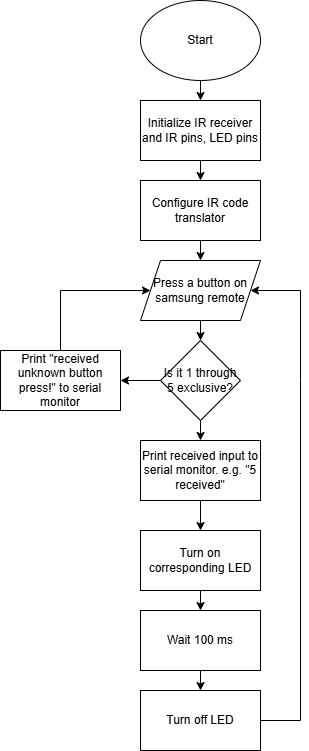

The diagram above was exported from draw.io. Its source (the exported page's mxGraphModel, read from the mxfile embedded in the PNG):
<mxGraphModel dx="1414" dy="785" grid="1" gridSize="10" guides="1" tooltips="1" connect="1" arrows="1" fold="1" page="1" pageScale="1" pageWidth="850" pageHeight="1100" math="0" shadow="0">
  <root>
    <mxCell id="0" />
    <mxCell id="1" parent="0" />
    <mxCell id="63170754xPlYZta3EFPt-10" edge="1" parent="1" source="63170754xPlYZta3EFPt-1" style="edgeStyle=orthogonalEdgeStyle;rounded=0;orthogonalLoop=1;jettySize=auto;html=1;exitX=0.5;exitY=1;exitDx=0;exitDy=0;entryX=0.5;entryY=0;entryDx=0;entryDy=0;" target="63170754xPlYZta3EFPt-2">
      <mxGeometry relative="1" as="geometry" />
    </mxCell>
    <mxCell id="63170754xPlYZta3EFPt-1" parent="1" style="ellipse;whiteSpace=wrap;html=1;" value="Start" vertex="1">
      <mxGeometry height="80" width="120" x="340" y="40" as="geometry" />
    </mxCell>
    <mxCell id="63170754xPlYZta3EFPt-7" edge="1" parent="1" source="63170754xPlYZta3EFPt-2" style="edgeStyle=orthogonalEdgeStyle;rounded=0;orthogonalLoop=1;jettySize=auto;html=1;exitX=0.5;exitY=1;exitDx=0;exitDy=0;entryX=0.5;entryY=0;entryDx=0;entryDy=0;" target="63170754xPlYZta3EFPt-3">
      <mxGeometry relative="1" as="geometry" />
    </mxCell>
    <mxCell id="63170754xPlYZta3EFPt-2" parent="1" style="rounded=0;whiteSpace=wrap;html=1;" value="Initialize IR receiver and IR pins, LED pins" vertex="1">
      <mxGeometry height="60" width="120" x="340" y="140" as="geometry" />
    </mxCell>
    <mxCell id="63170754xPlYZta3EFPt-6" edge="1" parent="1" source="63170754xPlYZta3EFPt-3" style="edgeStyle=orthogonalEdgeStyle;rounded=0;orthogonalLoop=1;jettySize=auto;html=1;exitX=0.5;exitY=1;exitDx=0;exitDy=0;entryX=0.5;entryY=0;entryDx=0;entryDy=0;" target="63170754xPlYZta3EFPt-5">
      <mxGeometry relative="1" as="geometry" />
    </mxCell>
    <mxCell id="63170754xPlYZta3EFPt-3" parent="1" style="rounded=0;whiteSpace=wrap;html=1;" value="Configure IR code translator" vertex="1">
      <mxGeometry height="60" width="120" x="340" y="220" as="geometry" />
    </mxCell>
    <mxCell id="63170754xPlYZta3EFPt-9" edge="1" parent="1" source="63170754xPlYZta3EFPt-5" style="edgeStyle=orthogonalEdgeStyle;rounded=0;orthogonalLoop=1;jettySize=auto;html=1;exitX=0.5;exitY=1;exitDx=0;exitDy=0;entryX=0.5;entryY=0;entryDx=0;entryDy=0;">
      <mxGeometry relative="1" as="geometry">
        <mxPoint x="400" y="380" as="targetPoint" />
      </mxGeometry>
    </mxCell>
    <mxCell id="63170754xPlYZta3EFPt-5" parent="1" style="shape=parallelogram;perimeter=parallelogramPerimeter;whiteSpace=wrap;html=1;fixedSize=1;" value="Press a button on samsung remote" vertex="1">
      <mxGeometry height="60" width="120" x="340" y="300" as="geometry" />
    </mxCell>
    <mxCell id="63170754xPlYZta3EFPt-26" edge="1" parent="1" source="63170754xPlYZta3EFPt-13" style="edgeStyle=orthogonalEdgeStyle;rounded=0;orthogonalLoop=1;jettySize=auto;html=1;exitX=0.5;exitY=1;exitDx=0;exitDy=0;entryX=0.5;entryY=0;entryDx=0;entryDy=0;" target="63170754xPlYZta3EFPt-25">
      <mxGeometry relative="1" as="geometry" />
    </mxCell>
    <mxCell id="63170754xPlYZta3EFPt-13" parent="1" style="rounded=0;whiteSpace=wrap;html=1;" value="Print received input to serial monitor. e.g. &quot;5 received&quot;" vertex="1">
      <mxGeometry height="60" width="120" x="340" y="480" as="geometry" />
    </mxCell>
    <mxCell id="63170754xPlYZta3EFPt-21" edge="1" parent="1" source="63170754xPlYZta3EFPt-16" style="edgeStyle=orthogonalEdgeStyle;rounded=0;orthogonalLoop=1;jettySize=auto;html=1;exitX=0.5;exitY=1;exitDx=0;exitDy=0;entryX=0.5;entryY=0;entryDx=0;entryDy=0;" target="63170754xPlYZta3EFPt-13">
      <mxGeometry relative="1" as="geometry" />
    </mxCell>
    <mxCell id="63170754xPlYZta3EFPt-24" edge="1" parent="1" source="63170754xPlYZta3EFPt-16" style="edgeStyle=orthogonalEdgeStyle;rounded=0;orthogonalLoop=1;jettySize=auto;html=1;exitX=0;exitY=0.5;exitDx=0;exitDy=0;entryX=1;entryY=0.5;entryDx=0;entryDy=0;" target="63170754xPlYZta3EFPt-23">
      <mxGeometry relative="1" as="geometry" />
    </mxCell>
    <mxCell id="63170754xPlYZta3EFPt-16" parent="1" style="rhombus;whiteSpace=wrap;html=1;" value="Is it 1 through 5 exclusive?" vertex="1">
      <mxGeometry height="80" width="80" x="360" y="380" as="geometry" />
    </mxCell>
    <mxCell id="63170754xPlYZta3EFPt-23" parent="1" style="rounded=0;whiteSpace=wrap;html=1;" value="Print &quot;received unknown button press!&quot; to serial monitor" vertex="1">
      <mxGeometry height="60" width="120" x="200" y="390" as="geometry" />
    </mxCell>
    <mxCell id="63170754xPlYZta3EFPt-33" edge="1" parent="1" source="63170754xPlYZta3EFPt-25" style="edgeStyle=orthogonalEdgeStyle;rounded=0;orthogonalLoop=1;jettySize=auto;html=1;exitX=0.5;exitY=1;exitDx=0;exitDy=0;entryX=0.5;entryY=0;entryDx=0;entryDy=0;" target="63170754xPlYZta3EFPt-30">
      <mxGeometry relative="1" as="geometry" />
    </mxCell>
    <mxCell id="63170754xPlYZta3EFPt-25" parent="1" style="rounded=0;whiteSpace=wrap;html=1;" value="Turn on corresponding LED" vertex="1">
      <mxGeometry height="60" width="120" x="340" y="570" as="geometry" />
    </mxCell>
    <mxCell id="63170754xPlYZta3EFPt-28" edge="1" parent="1" style="endArrow=none;html=1;rounded=0;" value="">
      <mxGeometry height="50" relative="1" width="50" as="geometry">
        <mxPoint x="260" y="390" as="sourcePoint" />
        <mxPoint x="260" y="330" as="targetPoint" />
      </mxGeometry>
    </mxCell>
    <mxCell id="63170754xPlYZta3EFPt-29" edge="1" parent="1" style="endArrow=classic;html=1;rounded=0;" target="63170754xPlYZta3EFPt-5" value="">
      <mxGeometry height="50" relative="1" width="50" as="geometry">
        <mxPoint x="260" y="330" as="sourcePoint" />
        <mxPoint x="310" y="280" as="targetPoint" />
      </mxGeometry>
    </mxCell>
    <mxCell id="63170754xPlYZta3EFPt-32" edge="1" parent="1" source="63170754xPlYZta3EFPt-30" style="edgeStyle=orthogonalEdgeStyle;rounded=0;orthogonalLoop=1;jettySize=auto;html=1;exitX=0.5;exitY=1;exitDx=0;exitDy=0;entryX=0.5;entryY=0;entryDx=0;entryDy=0;" target="63170754xPlYZta3EFPt-31">
      <mxGeometry relative="1" as="geometry" />
    </mxCell>
    <mxCell id="63170754xPlYZta3EFPt-30" parent="1" style="rounded=0;whiteSpace=wrap;html=1;" value="Wait 100 ms" vertex="1">
      <mxGeometry height="60" width="120" x="340" y="650" as="geometry" />
    </mxCell>
    <mxCell id="63170754xPlYZta3EFPt-31" parent="1" style="rounded=0;whiteSpace=wrap;html=1;" value="Turn off LED" vertex="1">
      <mxGeometry height="60" width="120" x="340" y="730" as="geometry" />
    </mxCell>
    <mxCell id="63170754xPlYZta3EFPt-35" edge="1" parent="1" style="endArrow=none;html=1;rounded=0;" value="">
      <mxGeometry height="50" relative="1" width="50" as="geometry">
        <mxPoint x="460" y="760" as="sourcePoint" />
        <mxPoint x="500" y="760" as="targetPoint" />
      </mxGeometry>
    </mxCell>
    <mxCell id="63170754xPlYZta3EFPt-36" edge="1" parent="1" style="endArrow=none;html=1;rounded=0;" value="">
      <mxGeometry height="50" relative="1" width="50" as="geometry">
        <mxPoint x="500" y="760" as="sourcePoint" />
        <mxPoint x="500" y="420" as="targetPoint" />
      </mxGeometry>
    </mxCell>
    <mxCell id="63170754xPlYZta3EFPt-38" edge="1" parent="1" style="endArrow=none;html=1;rounded=0;" value="">
      <mxGeometry height="50" relative="1" width="50" as="geometry">
        <mxPoint x="500" y="420" as="sourcePoint" />
        <mxPoint x="500" y="330" as="targetPoint" />
      </mxGeometry>
    </mxCell>
    <mxCell id="63170754xPlYZta3EFPt-39" edge="1" parent="1" style="endArrow=classic;html=1;rounded=0;entryX=1;entryY=0.5;entryDx=0;entryDy=0;" target="63170754xPlYZta3EFPt-5" value="">
      <mxGeometry height="50" relative="1" width="50" as="geometry">
        <mxPoint x="500" y="330" as="sourcePoint" />
        <mxPoint x="550" y="280" as="targetPoint" />
      </mxGeometry>
    </mxCell>
  </root>
</mxGraphModel>